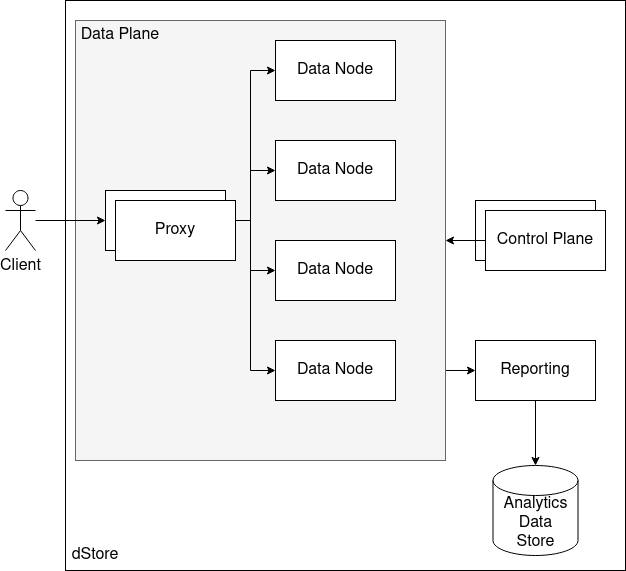

The diagram above was exported from draw.io. Its source (the exported page's mxGraphModel, read from the mxfile embedded in the PNG):
<mxGraphModel dx="1048" dy="716" grid="1" gridSize="10" guides="1" tooltips="1" connect="1" arrows="1" fold="1" page="1" pageScale="1" pageWidth="850" pageHeight="1100" math="0" shadow="0">
  <root>
    <mxCell id="0" />
    <mxCell id="1" parent="0" />
    <mxCell id="BtucdUAAAbR_kMVv0eKq-29" value="" style="rounded=0;whiteSpace=wrap;html=1;" vertex="1" parent="1">
      <mxGeometry x="150" y="10" width="560" height="570" as="geometry" />
    </mxCell>
    <mxCell id="BtucdUAAAbR_kMVv0eKq-33" style="edgeStyle=orthogonalEdgeStyle;rounded=0;orthogonalLoop=1;jettySize=auto;html=1;entryX=0;entryY=0.5;entryDx=0;entryDy=0;strokeWidth=1;" edge="1" parent="1" source="BtucdUAAAbR_kMVv0eKq-6" target="BtucdUAAAbR_kMVv0eKq-16">
      <mxGeometry relative="1" as="geometry" />
    </mxCell>
    <mxCell id="BtucdUAAAbR_kMVv0eKq-26" value="" style="rounded=0;whiteSpace=wrap;html=1;fillColor=#f5f5f5;fontColor=#333333;strokeColor=#666666;" vertex="1" parent="1">
      <mxGeometry x="160" y="30" width="370" height="440" as="geometry" />
    </mxCell>
    <mxCell id="BtucdUAAAbR_kMVv0eKq-7" style="edgeStyle=orthogonalEdgeStyle;rounded=0;orthogonalLoop=1;jettySize=auto;html=1;" edge="1" parent="1" source="BtucdUAAAbR_kMVv0eKq-1" target="BtucdUAAAbR_kMVv0eKq-2">
      <mxGeometry relative="1" as="geometry" />
    </mxCell>
    <mxCell id="BtucdUAAAbR_kMVv0eKq-1" value="Client" style="shape=umlActor;verticalLabelPosition=bottom;verticalAlign=top;html=1;outlineConnect=0;" vertex="1" parent="1">
      <mxGeometry x="90" y="200" width="30" height="60" as="geometry" />
    </mxCell>
    <mxCell id="BtucdUAAAbR_kMVv0eKq-9" style="edgeStyle=orthogonalEdgeStyle;rounded=0;orthogonalLoop=1;jettySize=auto;html=1;" edge="1" parent="1" source="BtucdUAAAbR_kMVv0eKq-2" target="BtucdUAAAbR_kMVv0eKq-4">
      <mxGeometry relative="1" as="geometry" />
    </mxCell>
    <mxCell id="BtucdUAAAbR_kMVv0eKq-10" style="edgeStyle=orthogonalEdgeStyle;rounded=0;orthogonalLoop=1;jettySize=auto;html=1;entryX=0;entryY=0.5;entryDx=0;entryDy=0;" edge="1" parent="1" source="BtucdUAAAbR_kMVv0eKq-2" target="BtucdUAAAbR_kMVv0eKq-5">
      <mxGeometry relative="1" as="geometry" />
    </mxCell>
    <mxCell id="BtucdUAAAbR_kMVv0eKq-11" style="edgeStyle=orthogonalEdgeStyle;rounded=0;orthogonalLoop=1;jettySize=auto;html=1;entryX=0;entryY=0.5;entryDx=0;entryDy=0;" edge="1" parent="1" source="BtucdUAAAbR_kMVv0eKq-2" target="BtucdUAAAbR_kMVv0eKq-6">
      <mxGeometry relative="1" as="geometry" />
    </mxCell>
    <mxCell id="BtucdUAAAbR_kMVv0eKq-12" style="edgeStyle=orthogonalEdgeStyle;rounded=0;orthogonalLoop=1;jettySize=auto;html=1;entryX=0;entryY=0.5;entryDx=0;entryDy=0;" edge="1" parent="1" source="BtucdUAAAbR_kMVv0eKq-2" target="BtucdUAAAbR_kMVv0eKq-3">
      <mxGeometry relative="1" as="geometry" />
    </mxCell>
    <mxCell id="BtucdUAAAbR_kMVv0eKq-2" value="Proxy" style="rounded=0;whiteSpace=wrap;html=1;" vertex="1" parent="1">
      <mxGeometry x="190" y="200" width="120" height="60" as="geometry" />
    </mxCell>
    <mxCell id="BtucdUAAAbR_kMVv0eKq-3" value="Data Node" style="rounded=0;whiteSpace=wrap;html=1;" vertex="1" parent="1">
      <mxGeometry x="360" y="50" width="120" height="60" as="geometry" />
    </mxCell>
    <mxCell id="BtucdUAAAbR_kMVv0eKq-4" value="Data Node" style="rounded=0;whiteSpace=wrap;html=1;" vertex="1" parent="1">
      <mxGeometry x="360" y="150" width="120" height="60" as="geometry" />
    </mxCell>
    <mxCell id="BtucdUAAAbR_kMVv0eKq-5" value="Data Node" style="rounded=0;whiteSpace=wrap;html=1;" vertex="1" parent="1">
      <mxGeometry x="360" y="250" width="120" height="60" as="geometry" />
    </mxCell>
    <mxCell id="BtucdUAAAbR_kMVv0eKq-6" value="Data Node" style="rounded=0;whiteSpace=wrap;html=1;" vertex="1" parent="1">
      <mxGeometry x="360" y="350" width="120" height="60" as="geometry" />
    </mxCell>
    <mxCell id="BtucdUAAAbR_kMVv0eKq-32" style="edgeStyle=orthogonalEdgeStyle;rounded=0;orthogonalLoop=1;jettySize=auto;html=1;strokeWidth=1;" edge="1" parent="1" source="BtucdUAAAbR_kMVv0eKq-16" target="BtucdUAAAbR_kMVv0eKq-17">
      <mxGeometry relative="1" as="geometry" />
    </mxCell>
    <mxCell id="BtucdUAAAbR_kMVv0eKq-16" value="Reporting" style="rounded=0;whiteSpace=wrap;html=1;" vertex="1" parent="1">
      <mxGeometry x="560" y="350" width="120" height="60" as="geometry" />
    </mxCell>
    <mxCell id="BtucdUAAAbR_kMVv0eKq-17" value="&lt;div&gt;Analytics&lt;/div&gt;&lt;div&gt;Data&lt;/div&gt;&lt;div&gt;Store&lt;br&gt;&lt;/div&gt;" style="shape=cylinder3;whiteSpace=wrap;html=1;boundedLbl=1;backgroundOutline=1;size=15;" vertex="1" parent="1">
      <mxGeometry x="577.5" y="475" width="85" height="90" as="geometry" />
    </mxCell>
    <mxCell id="BtucdUAAAbR_kMVv0eKq-22" value="Control Plane" style="rounded=0;whiteSpace=wrap;html=1;" vertex="1" parent="1">
      <mxGeometry x="560" y="210" width="120" height="60" as="geometry" />
    </mxCell>
    <mxCell id="BtucdUAAAbR_kMVv0eKq-27" style="edgeStyle=orthogonalEdgeStyle;rounded=0;orthogonalLoop=1;jettySize=auto;html=1;strokeWidth=1;" edge="1" parent="1" source="BtucdUAAAbR_kMVv0eKq-24" target="BtucdUAAAbR_kMVv0eKq-26">
      <mxGeometry relative="1" as="geometry" />
    </mxCell>
    <mxCell id="BtucdUAAAbR_kMVv0eKq-24" value="Control Plane" style="rounded=0;whiteSpace=wrap;html=1;" vertex="1" parent="1">
      <mxGeometry x="570" y="220" width="120" height="60" as="geometry" />
    </mxCell>
    <mxCell id="BtucdUAAAbR_kMVv0eKq-25" value="Proxy" style="rounded=0;whiteSpace=wrap;html=1;" vertex="1" parent="1">
      <mxGeometry x="200" y="210" width="120" height="60" as="geometry" />
    </mxCell>
    <mxCell id="BtucdUAAAbR_kMVv0eKq-28" value="Data Plane" style="text;html=1;strokeColor=none;fillColor=none;align=center;verticalAlign=middle;whiteSpace=wrap;rounded=0;" vertex="1" parent="1">
      <mxGeometry x="160" y="30" width="90" height="30" as="geometry" />
    </mxCell>
    <mxCell id="BtucdUAAAbR_kMVv0eKq-30" value="dStore" style="text;html=1;strokeColor=none;fillColor=none;align=center;verticalAlign=middle;whiteSpace=wrap;rounded=0;" vertex="1" parent="1">
      <mxGeometry x="150" y="550" width="60" height="30" as="geometry" />
    </mxCell>
  </root>
</mxGraphModel>